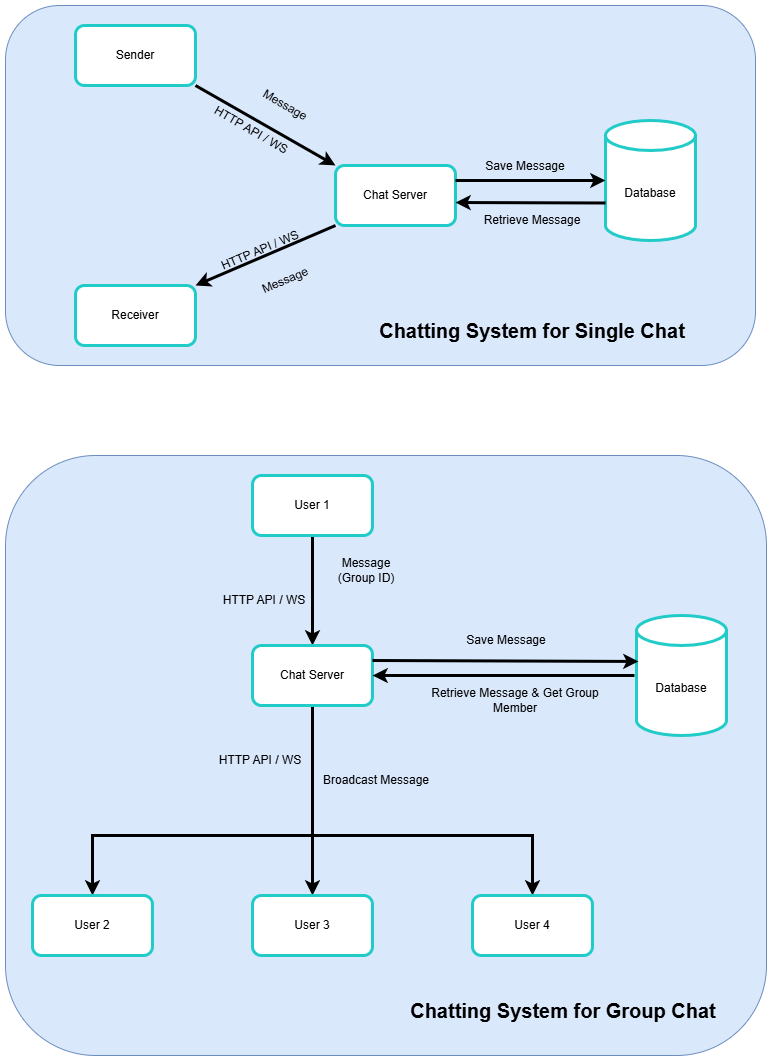

The diagram above was exported from draw.io. Its source (the exported page's mxGraphModel, read from the mxfile embedded in the PNG):
<mxGraphModel dx="1426" dy="897" grid="1" gridSize="10" guides="1" tooltips="1" connect="1" arrows="1" fold="1" page="1" pageScale="1" pageWidth="827" pageHeight="1169" math="0" shadow="0">
  <root>
    <mxCell id="0" />
    <mxCell id="1" parent="0" />
    <mxCell id="wCkepO1pv51fA6pyghIF-1" parent="1" style="rounded=1;whiteSpace=wrap;html=1;fillColor=#dae8fc;strokeColor=#6c8ebf;" value="" vertex="1">
      <mxGeometry height="360" width="750" x="39" y="20" as="geometry" />
    </mxCell>
    <mxCell id="mJIuiOU9fLY01W27GOr7-8" edge="1" parent="1" source="mJIuiOU9fLY01W27GOr7-3" style="rounded=0;orthogonalLoop=1;jettySize=auto;html=1;exitX=1;exitY=1;exitDx=0;exitDy=0;entryX=0;entryY=0;entryDx=0;entryDy=0;strokeWidth=3;" target="mJIuiOU9fLY01W27GOr7-5">
      <mxGeometry relative="1" as="geometry" />
    </mxCell>
    <mxCell id="mJIuiOU9fLY01W27GOr7-3" parent="1" style="rounded=1;whiteSpace=wrap;html=1;strokeWidth=3;strokeColor=light-dark(#20cbc8, #ededed);" value="Sender" vertex="1">
      <mxGeometry height="60" width="120" x="109" y="40" as="geometry" />
    </mxCell>
    <mxCell id="mJIuiOU9fLY01W27GOr7-4" parent="1" style="rounded=1;whiteSpace=wrap;html=1;strokeWidth=3;strokeColor=light-dark(#20cbc8, #ededed);" value="Receiver" vertex="1">
      <mxGeometry height="60" width="120" x="109" y="300" as="geometry" />
    </mxCell>
    <mxCell id="mJIuiOU9fLY01W27GOr7-9" edge="1" parent="1" source="mJIuiOU9fLY01W27GOr7-5" style="rounded=0;orthogonalLoop=1;jettySize=auto;html=1;exitX=0;exitY=1;exitDx=0;exitDy=0;entryX=1;entryY=0;entryDx=0;entryDy=0;strokeWidth=3;" target="mJIuiOU9fLY01W27GOr7-4">
      <mxGeometry relative="1" as="geometry" />
    </mxCell>
    <mxCell id="mJIuiOU9fLY01W27GOr7-5" parent="1" style="rounded=1;whiteSpace=wrap;html=1;strokeWidth=3;strokeColor=light-dark(#20cbc8, #ededed);" value="Chat Server" vertex="1">
      <mxGeometry height="60" width="120" x="369" y="180" as="geometry" />
    </mxCell>
    <mxCell id="mJIuiOU9fLY01W27GOr7-7" parent="1" style="shape=cylinder3;whiteSpace=wrap;html=1;boundedLbl=1;backgroundOutline=1;size=15;strokeWidth=3;strokeColor=light-dark(#20cbc8, #ededed);" value="Database" vertex="1">
      <mxGeometry height="120" width="90" x="639" y="135" as="geometry" />
    </mxCell>
    <mxCell id="mJIuiOU9fLY01W27GOr7-10" edge="1" parent="1" source="mJIuiOU9fLY01W27GOr7-5" style="rounded=0;orthogonalLoop=1;jettySize=auto;html=1;exitX=1;exitY=0.25;exitDx=0;exitDy=0;entryX=0;entryY=0.5;entryDx=0;entryDy=0;entryPerimeter=0;strokeWidth=3;" target="mJIuiOU9fLY01W27GOr7-7">
      <mxGeometry relative="1" as="geometry" />
    </mxCell>
    <mxCell id="mJIuiOU9fLY01W27GOr7-11" parent="1" style="text;html=1;whiteSpace=wrap;strokeColor=none;fillColor=none;align=center;verticalAlign=middle;rounded=0;rotation=30;" value="Message" vertex="1">
      <mxGeometry height="30" width="100" x="269" y="105" as="geometry" />
    </mxCell>
    <mxCell id="mJIuiOU9fLY01W27GOr7-12" parent="1" style="text;html=1;whiteSpace=wrap;strokeColor=none;fillColor=none;align=center;verticalAlign=middle;rounded=0;rotation=-23;" value="Message" vertex="1">
      <mxGeometry height="30" width="100" x="269.004663277943" y="279.9955298925847" as="geometry" />
    </mxCell>
    <mxCell id="mJIuiOU9fLY01W27GOr7-13" parent="1" style="text;html=1;whiteSpace=wrap;strokeColor=none;fillColor=none;align=center;verticalAlign=middle;rounded=0;rotation=0;" value="Save Message" vertex="1">
      <mxGeometry height="30" width="100" x="508.99620959996116" y="166.00412922625026" as="geometry" />
    </mxCell>
    <mxCell id="mJIuiOU9fLY01W27GOr7-14" edge="1" parent="1" source="mJIuiOU9fLY01W27GOr7-7" style="rounded=0;orthogonalLoop=1;jettySize=auto;html=1;exitX=0;exitY=0;exitDx=0;exitDy=82.5;exitPerimeter=0;entryX=1;entryY=0.617;entryDx=0;entryDy=0;entryPerimeter=0;strokeWidth=3;" target="mJIuiOU9fLY01W27GOr7-5">
      <mxGeometry relative="1" as="geometry" />
    </mxCell>
    <mxCell id="mJIuiOU9fLY01W27GOr7-15" parent="1" style="text;html=1;whiteSpace=wrap;strokeColor=none;fillColor=none;align=center;verticalAlign=middle;rounded=0;rotation=0;" value="Retrieve Message" vertex="1">
      <mxGeometry height="30" width="100" x="516" y="220" as="geometry" />
    </mxCell>
    <mxCell id="wCkepO1pv51fA6pyghIF-4" parent="1" style="text;html=1;whiteSpace=wrap;strokeColor=none;fillColor=none;align=center;verticalAlign=middle;rounded=0;rotation=0;" value="&lt;b&gt;&lt;font style=&quot;font-size: 20px;&quot;&gt;Chatting System for Single Chat&lt;/font&gt;&lt;/b&gt;" vertex="1">
      <mxGeometry height="30" width="326" x="403" y="330" as="geometry" />
    </mxCell>
    <mxCell id="wCkepO1pv51fA6pyghIF-6" parent="1" style="text;html=1;whiteSpace=wrap;strokeColor=none;fillColor=none;align=center;verticalAlign=middle;rounded=0;rotation=30;" value="HTTP API / WS" vertex="1">
      <mxGeometry height="30" width="130" x="220" y="130" as="geometry" />
    </mxCell>
    <mxCell id="wCkepO1pv51fA6pyghIF-8" parent="1" style="text;html=1;whiteSpace=wrap;strokeColor=none;fillColor=none;align=center;verticalAlign=middle;rounded=0;rotation=-23;" value="HTTP API / WS" vertex="1">
      <mxGeometry height="30" width="130" x="229.0016512459885" y="250.00038105676657" as="geometry" />
    </mxCell>
    <mxCell id="wCkepO1pv51fA6pyghIF-9" parent="1" style="rounded=1;whiteSpace=wrap;html=1;fillColor=#dae8fc;strokeColor=#6c8ebf;strokeWidth=1;" value="" vertex="1">
      <mxGeometry height="600" width="761" x="39" y="470" as="geometry" />
    </mxCell>
    <mxCell id="wCkepO1pv51fA6pyghIF-16" edge="1" parent="1" source="wCkepO1pv51fA6pyghIF-10" style="rounded=0;orthogonalLoop=1;jettySize=auto;html=1;exitX=0.5;exitY=1;exitDx=0;exitDy=0;entryX=0.5;entryY=0;entryDx=0;entryDy=0;strokeWidth=3;" target="wCkepO1pv51fA6pyghIF-11">
      <mxGeometry relative="1" as="geometry" />
    </mxCell>
    <mxCell id="wCkepO1pv51fA6pyghIF-10" parent="1" style="rounded=1;whiteSpace=wrap;html=1;strokeWidth=3;strokeColor=light-dark(#20cbc8, #ededed);" value="User 1" vertex="1">
      <mxGeometry height="60" width="120" x="286" y="490" as="geometry" />
    </mxCell>
    <mxCell id="wCkepO1pv51fA6pyghIF-26" edge="1" parent="1" source="wCkepO1pv51fA6pyghIF-11" style="edgeStyle=orthogonalEdgeStyle;rounded=0;orthogonalLoop=1;jettySize=auto;html=1;exitX=0.5;exitY=1;exitDx=0;exitDy=0;entryX=0.5;entryY=0;entryDx=0;entryDy=0;strokeWidth=3;" target="wCkepO1pv51fA6pyghIF-13">
      <mxGeometry relative="1" as="geometry">
        <Array as="points">
          <mxPoint x="346" y="850" />
          <mxPoint x="126" y="850" />
        </Array>
      </mxGeometry>
    </mxCell>
    <mxCell id="wCkepO1pv51fA6pyghIF-27" edge="1" parent="1" source="wCkepO1pv51fA6pyghIF-11" style="edgeStyle=orthogonalEdgeStyle;rounded=0;orthogonalLoop=1;jettySize=auto;html=1;exitX=0.5;exitY=1;exitDx=0;exitDy=0;entryX=0.5;entryY=0;entryDx=0;entryDy=0;strokeWidth=3;" target="wCkepO1pv51fA6pyghIF-15">
      <mxGeometry relative="1" as="geometry">
        <Array as="points">
          <mxPoint x="346" y="850" />
          <mxPoint x="566" y="850" />
        </Array>
      </mxGeometry>
    </mxCell>
    <mxCell id="wCkepO1pv51fA6pyghIF-28" edge="1" parent="1" source="wCkepO1pv51fA6pyghIF-11" style="edgeStyle=orthogonalEdgeStyle;rounded=0;orthogonalLoop=1;jettySize=auto;html=1;exitX=0.5;exitY=1;exitDx=0;exitDy=0;entryX=0.5;entryY=0;entryDx=0;entryDy=0;strokeWidth=3;" target="wCkepO1pv51fA6pyghIF-14">
      <mxGeometry relative="1" as="geometry" />
    </mxCell>
    <mxCell id="wCkepO1pv51fA6pyghIF-11" parent="1" style="rounded=1;whiteSpace=wrap;html=1;strokeWidth=3;strokeColor=light-dark(#20cbc8, #ededed);" value="Chat Server" vertex="1">
      <mxGeometry height="60" width="120" x="286" y="660" as="geometry" />
    </mxCell>
    <mxCell id="wCkepO1pv51fA6pyghIF-12" parent="1" style="shape=cylinder3;whiteSpace=wrap;html=1;boundedLbl=1;backgroundOutline=1;size=15;strokeWidth=3;strokeColor=light-dark(#20cbc8, #ededed);" value="Database" vertex="1">
      <mxGeometry height="120" width="90" x="670" y="630" as="geometry" />
    </mxCell>
    <mxCell id="wCkepO1pv51fA6pyghIF-13" parent="1" style="rounded=1;whiteSpace=wrap;html=1;strokeWidth=3;strokeColor=light-dark(#20cbc8, #ededed);" value="User 2" vertex="1">
      <mxGeometry height="60" width="120" x="66" y="910" as="geometry" />
    </mxCell>
    <mxCell id="wCkepO1pv51fA6pyghIF-14" parent="1" style="rounded=1;whiteSpace=wrap;html=1;strokeWidth=3;strokeColor=light-dark(#20cbc8, #ededed);" value="User 3" vertex="1">
      <mxGeometry height="60" width="120" x="286" y="910" as="geometry" />
    </mxCell>
    <mxCell id="wCkepO1pv51fA6pyghIF-15" parent="1" style="rounded=1;whiteSpace=wrap;html=1;strokeWidth=3;strokeColor=light-dark(#20cbc8, #ededed);" value="User 4" vertex="1">
      <mxGeometry height="60" width="120" x="506" y="910" as="geometry" />
    </mxCell>
    <mxCell id="wCkepO1pv51fA6pyghIF-17" edge="1" parent="1" source="wCkepO1pv51fA6pyghIF-11" style="rounded=0;orthogonalLoop=1;jettySize=auto;html=1;exitX=1;exitY=0.25;exitDx=0;exitDy=0;entryX=0.022;entryY=0.383;entryDx=0;entryDy=0;entryPerimeter=0;strokeWidth=3;" target="wCkepO1pv51fA6pyghIF-12">
      <mxGeometry relative="1" as="geometry" />
    </mxCell>
    <mxCell id="wCkepO1pv51fA6pyghIF-18" edge="1" parent="1" style="rounded=0;orthogonalLoop=1;jettySize=auto;html=1;entryX=1;entryY=0.5;entryDx=0;entryDy=0;strokeWidth=3;" target="wCkepO1pv51fA6pyghIF-11">
      <mxGeometry relative="1" as="geometry">
        <mxPoint x="668" y="690" as="sourcePoint" />
        <mxPoint x="460.96000000000004" y="694.98" as="targetPoint" />
      </mxGeometry>
    </mxCell>
    <mxCell id="wCkepO1pv51fA6pyghIF-23" parent="1" style="text;html=1;whiteSpace=wrap;strokeColor=none;fillColor=none;align=center;verticalAlign=middle;rounded=0;" value="Message&lt;div&gt;(Group ID)&lt;/div&gt;" vertex="1">
      <mxGeometry height="30" width="100" x="350" y="570" as="geometry" />
    </mxCell>
    <mxCell id="wCkepO1pv51fA6pyghIF-24" parent="1" style="text;html=1;whiteSpace=wrap;strokeColor=none;fillColor=none;align=center;verticalAlign=middle;rounded=0;" value="Save Message" vertex="1">
      <mxGeometry height="30" width="120" x="480" y="640" as="geometry" />
    </mxCell>
    <mxCell id="wCkepO1pv51fA6pyghIF-25" parent="1" style="text;html=1;whiteSpace=wrap;strokeColor=none;fillColor=none;align=center;verticalAlign=middle;rounded=0;" value="Retrieve Message &amp;amp; Get Group Member" vertex="1">
      <mxGeometry height="30" width="180" x="459" y="700" as="geometry" />
    </mxCell>
    <mxCell id="wCkepO1pv51fA6pyghIF-29" parent="1" style="text;html=1;whiteSpace=wrap;strokeColor=none;fillColor=none;align=center;verticalAlign=middle;rounded=0;" value="Broadcast Message" vertex="1">
      <mxGeometry height="30" width="120" x="350" y="780" as="geometry" />
    </mxCell>
    <mxCell id="wCkepO1pv51fA6pyghIF-30" parent="1" style="text;html=1;whiteSpace=wrap;strokeColor=none;fillColor=none;align=center;verticalAlign=middle;rounded=0;" value="HTTP API / WS" vertex="1">
      <mxGeometry height="30" width="96" x="250" y="600" as="geometry" />
    </mxCell>
    <mxCell id="wCkepO1pv51fA6pyghIF-31" parent="1" style="text;html=1;whiteSpace=wrap;strokeColor=none;fillColor=none;align=center;verticalAlign=middle;rounded=0;" value="HTTP API / WS" vertex="1">
      <mxGeometry height="30" width="96" x="246" y="760" as="geometry" />
    </mxCell>
    <mxCell id="wCkepO1pv51fA6pyghIF-32" parent="1" style="text;html=1;whiteSpace=wrap;strokeColor=none;fillColor=none;align=center;verticalAlign=middle;rounded=0;rotation=0;" value="&lt;b&gt;&lt;font style=&quot;font-size: 20px;&quot;&gt;Chatting System for Group Chat&lt;/font&gt;&lt;/b&gt;" vertex="1">
      <mxGeometry height="30" width="326" x="434" y="1010" as="geometry" />
    </mxCell>
  </root>
</mxGraphModel>